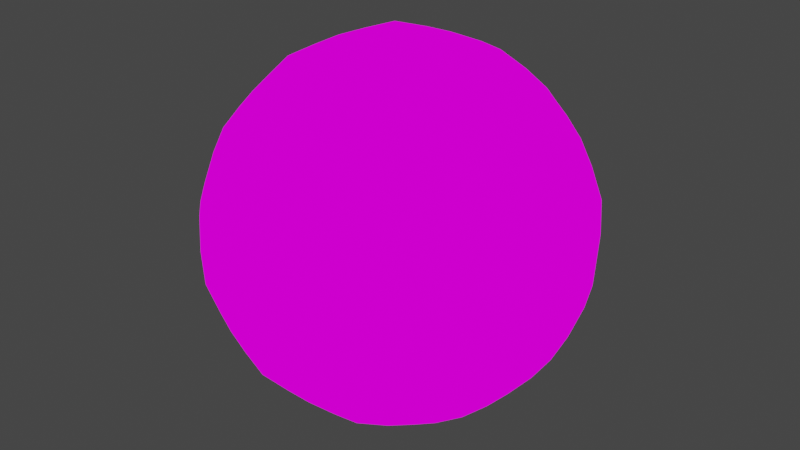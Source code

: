 # Source: Soccer_ball.blend  (saved by Blender 2.90.8; exported with 4.5.12 LTS)
import bpy
from mathutils import Matrix  # noqa: F401  (used for matrix-valued properties, if any)

bpy.ops.wm.read_factory_settings(use_empty=True)
scene = bpy.context.scene
scene.name = 'Scene'

# ---- collections
col_collection = bpy.data.collections.new('Collection'); scene.collection.children.link(col_collection)

# ---- images (referenced by path relative to the original .blend; pixels are not part of the script)
import os
ASSET_DIR = os.environ.get("B2B_ASSET_DIR", "")  # directory of the original .blend (textures are referenced by path, not embedded)
HERE = os.path.dirname(os.path.abspath(__file__))  # packed textures are extracted next to this script under _unpacked/

def load_image(name, relpath, width, height, colorspace="sRGB"):
    """Load a texture the original file referenced (path relative to the .blend, or extracted next to this script)."""
    p = next((c for c in (os.path.join(HERE, relpath), os.path.join(ASSET_DIR, relpath)) if relpath and os.path.exists(c)), "")
    if p:
        img = bpy.data.images.load(p, check_existing=True)
        img.name = name
    else:  # same state as the original file: an image datablock whose file is absent (Cycles renders it pink)
        img = bpy.data.images.new(name, width, height)
        img.source = "FILE"
        img.filepath = "//" + (relpath or name)
    img.colorspace_settings.name = colorspace
    return img
img_soccer_ball = load_image('soccer_ball', 'soccer_ball.png', 1024, 1024, 'sRGB')

# ---- materials (node trees are filled in below, after node groups)
mat_material = bpy.data.materials.new('Material')

# ---- material node trees
mat_material.use_nodes = True; mat_material.node_tree.nodes.clear()
_N = mat_material.node_tree.nodes; _L = mat_material.node_tree.links
n0 = _N.new('ShaderNodeBsdfPrincipled'); n0.name = 'Principled BSDF'; n0.location = (10, 300)
n0.distribution = 'GGX'
n0.subsurface_method = 'BURLEY'
n0.inputs[3].default_value = 1.45
n0.inputs[27].default_value = (0.0, 0.0, 0.0, 1.0)
n0.inputs[28].default_value = 1.0
n1 = _N.new('ShaderNodeOutputMaterial'); n1.name = 'Material Output'; n1.location = (300, 300)
n2 = _N.new('ShaderNodeTexImage'); n2.name = 'Image Texture'; n2.location = (-387, 292)
n2.image = img_soccer_ball
_L.new(n2.outputs[0], n1.inputs[0])
n1.is_active_output = True

# ---- world
world_world = bpy.data.worlds.new('World'); scene.world = world_world
world_world.use_nodes = True; world_world.node_tree.nodes.clear()
_N = world_world.node_tree.nodes; _L = world_world.node_tree.links
n0 = _N.new('ShaderNodeOutputWorld'); n0.name = 'World Output'; n0.location = (300, 300)
n1 = _N.new('ShaderNodeBackground'); n1.name = 'Background'; n1.location = (10, 300)
n1.inputs[0].default_value = (0.05088, 0.05088, 0.05088, 1.0)
_L.new(n1.outputs[0], n0.inputs[0])
n0.is_active_output = True
world_world.color = (0.05088, 0.05088, 0.05088)
world_world.use_sun_shadow = False
world_world.sun_shadow_jitter_overblur = 0.0

# ---- meshes
me_cube_002 = bpy.data.meshes.new('Cube.002')
me_cube_002.from_pydata([(-0.4811, -0.4811, -0.4811), (-0.4811, -0.4811, 0.4811), (-0.4811, 0.4811, -0.4811), (-0.4811, 0.4811, 0.4811), (0.4811, -0.4811, -0.4811), (0.4811, -0.4811, 0.4811), (0.4811, 0.4811, -0.4811), (0.4811, 0.4811, 0.4811), (-0.5539, 0.2868, -0.5539), (-0.59, 9.014e-10, -0.59), (-0.5539, -0.2868, -0.5539), (-0.5539, -0.5539, -0.2868), (-0.59, -0.59, -1.803e-09), (-0.5539, -0.5539, 0.2868), (-0.5539, -0.2868, 0.5539), (-0.59, -6.31e-09, 0.59), (-0.5539, 0.2868, 0.5539), (-0.5539, 0.5539, 0.2868), (-0.59, 0.59, -2.704e-09), (-0.5539, 0.5539, -0.2868), (0.2868, 0.5539, -0.5539), (1.532e-08, 0.59, -0.59), (-0.2868, 0.5539, -0.5539), (-0.2868, 0.5539, 0.5539), (-5.408e-09, 0.59, 0.59), (0.2868, 0.5539, 0.5539), (0.5539, 0.5539, 0.2868), (0.59, 0.59, -2.704e-09), (0.5539, 0.5539, -0.2868), (0.5539, -0.2868, -0.5539), (0.59, -1.623e-08, -0.59), (0.5539, 0.2868, -0.5539), (0.5539, 0.2868, 0.5539), (0.59, -1.803e-09, 0.59), (0.5539, -0.2868, 0.5539), (0.5539, -0.5539, 0.2868), (0.59, -0.59, -2.704e-09), (0.5539, -0.5539, -0.2868), (-0.2868, -0.5539, -0.5539), (-1.172e-08, -0.59, -0.59), (0.2868, -0.5539, -0.5539), (0.2868, -0.5539, 0.5539), (-9.014e-10, -0.59, 0.59), (-0.2868, -0.5539, 0.5539), (-0.7127, -0.3091, -0.3091), (-0.7704, -0.3283, -5.506e-09), (-0.7127, -0.3091, 0.3091), (-0.7704, 1.009e-08, -0.3283), (-0.84, -1.211e-08, 5.591e-09), (-0.7704, -5.506e-09, 0.3283), (-0.7127, 0.3091, -0.3091), (-0.7704, 0.3283, 1.101e-08), (-0.7127, 0.3091, 0.3091), (-0.3091, 0.7127, -0.3091), (-0.3283, 0.7704, -9.177e-09), (-0.3091, 0.7127, 0.3091), (2.478e-08, 0.7704, -0.3283), (9.319e-09, 0.84, 4.659e-09), (-5.506e-09, 0.7704, 0.3283), (0.3091, 0.7127, -0.3091), (0.3283, 0.7704, 7.342e-09), (0.3091, 0.7127, 0.3091), (0.7127, 0.3091, -0.3091), (0.7704, 0.3283, -9.177e-09), (0.7127, 0.3091, 0.3091), (0.7704, -2.845e-08, -0.3283), (0.84, -1.305e-08, 5.591e-09), (0.7704, 5.506e-09, 0.3283), (0.7127, -0.3091, -0.3091), (0.7704, -0.3283, 7.342e-09), (0.7127, -0.3091, 0.3091), (0.3091, -0.7127, -0.3091), (0.3283, -0.7704, -9.177e-09), (0.3091, -0.7127, 0.3091), (-2.478e-08, -0.7704, -0.3283), (-9.319e-09, -0.84, 4.659e-09), (5.506e-09, -0.7704, 0.3283), (-0.3091, -0.7127, -0.3091), (-0.3283, -0.7704, 7.342e-09), (-0.3091, -0.7127, 0.3091), (-0.3091, 0.3091, -0.7127), (-7.342e-09, 0.3283, -0.7704), (0.3091, 0.3091, -0.7127), (-0.3283, -1.377e-08, -0.7704), (0.0, -5.591e-09, -0.84), (0.3283, 1.835e-09, -0.7704), (-0.3091, -0.3091, -0.7127), (1.193e-08, -0.3283, -0.7704), (0.3091, -0.3091, -0.7127), (0.3091, 0.3091, 0.7127), (1.101e-08, 0.3283, 0.7704), (-0.3091, 0.3091, 0.7127), (0.3283, -2.111e-08, 0.7704), (-9.319e-10, -1.398e-08, 0.84), (-0.3283, 1.835e-09, 0.7704), (0.3091, -0.3091, 0.7127), (-1.652e-08, -0.3283, 0.7704), (-0.3091, -0.3091, 0.7127), (-0.5244, 0.3892, -0.5244), (-0.5854, 0.1468, -0.5854), (-0.5854, -0.1468, -0.5854), (-0.5244, -0.3892, -0.5244), (-0.5244, -0.5244, -0.3892), (-0.5854, -0.5854, -0.1468), (-0.5854, -0.5854, 0.1468), (-0.5244, -0.5244, 0.3892), (-0.5244, -0.3892, 0.5244), (-0.5854, -0.1468, 0.5854), (-0.5854, 0.1468, 0.5854), (-0.5244, 0.3892, 0.5244), (-0.5244, 0.5244, 0.3892), (-0.5854, 0.5854, 0.1468), (-0.5854, 0.5854, -0.1468), (-0.5244, 0.5244, -0.3892), (0.3892, 0.5244, -0.5244), (0.1468, 0.5854, -0.5854), (-0.1468, 0.5854, -0.5854), (-0.3892, 0.5244, -0.5244), (-0.3892, 0.5244, 0.5244), (-0.1468, 0.5854, 0.5854), (0.1468, 0.5854, 0.5854), (0.3892, 0.5244, 0.5244), (0.5244, 0.5244, 0.3892), (0.5854, 0.5854, 0.1468), (0.5854, 0.5854, -0.1468), (0.5244, 0.5244, -0.3892), (0.5244, -0.3892, -0.5244), (0.5854, -0.1468, -0.5854), (0.5854, 0.1468, -0.5854), (0.5244, 0.3892, -0.5244), (0.5244, 0.3892, 0.5244), (0.5854, 0.1468, 0.5854), (0.5854, -0.1468, 0.5854), (0.5244, -0.3892, 0.5244), (0.5244, -0.5244, 0.3892), (0.5854, -0.5854, 0.1468), (0.5854, -0.5854, -0.1468), (0.5244, -0.5244, -0.3892), (-0.3892, -0.5244, -0.5244), (-0.1468, -0.5854, -0.5854), (0.1468, -0.5854, -0.5854), (0.3892, -0.5244, -0.5244), (0.3892, -0.5244, 0.5244), (0.1468, -0.5854, 0.5854), (-0.1468, -0.5854, 0.5854), (-0.3892, -0.5244, 0.5244), (-0.7619, -0.3274, -0.1592), (-0.7619, -0.3274, 0.1592), (-0.7619, -0.1592, -0.3274), (-0.8301, -0.17, 1.763e-11), (-0.7619, -0.1592, 0.3274), (-0.8301, -9.888e-10, -0.17), (-0.8301, -9.069e-09, 0.17), (-0.7619, 0.1592, -0.3274), (-0.8301, 0.17, 8.573e-09), (-0.7619, 0.1592, 0.3274), (-0.7619, 0.3274, -0.1592), (-0.7619, 0.3274, 0.1592), (-0.6481, -0.4422, -0.305), (-0.6988, -0.4728, -3.747e-09), (-0.6481, -0.4422, 0.305), (-0.6481, -0.305, 0.4422), (-0.6988, -6.076e-09, 0.4728), (-0.6481, 0.305, 0.4422), (-0.6481, 0.4422, 0.305), (-0.6988, 0.4728, 4.233e-09), (-0.6481, 0.4422, -0.305), (-0.6481, 0.305, -0.4422), (-0.6988, 5.627e-09, -0.4728), (-0.6481, -0.305, -0.4422), (-0.3274, 0.7619, -0.1592), (-0.3274, 0.7619, 0.1592), (-0.1592, 0.7619, -0.3274), (-0.17, 0.8301, -2.362e-09), (-0.1592, 0.7619, 0.3274), (1.762e-08, 0.8301, -0.17), (1.931e-09, 0.8301, 0.17), (0.1592, 0.7619, -0.3274), (0.17, 0.8301, 6.193e-09), (0.1592, 0.7619, 0.3274), (0.3274, 0.7619, -0.1592), (0.3274, 0.7619, 0.1592), (-0.4422, 0.6481, -0.305), (-0.4728, 0.6988, -6.09e-09), (-0.4422, 0.6481, 0.305), (-0.305, 0.6481, 0.4422), (-5.61e-09, 0.6988, 0.4728), (0.305, 0.6481, 0.4422), (0.4422, 0.6481, 0.305), (0.4728, 0.6988, 2.356e-09), (0.4422, 0.6481, -0.305), (0.305, 0.6481, -0.4422), (2.059e-08, 0.6988, -0.4728), (-0.305, 0.6481, -0.4422), (0.7619, 0.3274, -0.1592), (0.7619, 0.3274, 0.1592), (0.7619, 0.1592, -0.3274), (0.8301, 0.17, -1.884e-09), (0.7619, 0.1592, 0.3274), (0.8301, -2.143e-08, -0.17), (0.8301, -3.843e-09, 0.17), (0.7619, -0.1592, -0.3274), (0.8301, -0.17, 6.672e-09), (0.7619, -0.1592, 0.3274), (0.7619, -0.3274, -0.1592), (0.7619, -0.3274, 0.1592), (0.6481, 0.4422, -0.305), (0.6988, 0.4728, -6.09e-09), (0.6481, 0.4422, 0.305), (0.6481, 0.305, 0.4422), (0.6988, 1.883e-09, 0.4728), (0.6481, -0.305, 0.4422), (0.6481, -0.4422, 0.305), (0.6988, -0.4728, 2.356e-09), (0.6481, -0.4422, -0.305), (0.6481, -0.305, -0.4422), (0.6988, -2.293e-08, -0.4728), (0.6481, 0.305, -0.4422), (0.3274, -0.7619, -0.1592), (0.3274, -0.7619, 0.1592), (0.1592, -0.7619, -0.3274), (0.17, -0.8301, -2.362e-09), (0.1592, -0.7619, 0.3274), (-1.762e-08, -0.8301, -0.17), (-1.931e-09, -0.8301, 0.17), (-0.1592, -0.7619, -0.3274), (-0.17, -0.8301, 6.193e-09), (-0.1592, -0.7619, 0.3274), (-0.3274, -0.7619, -0.1592), (-0.3274, -0.7619, 0.1592), (0.4422, -0.6481, -0.305), (0.4728, -0.6988, -6.09e-09), (0.4422, -0.6481, 0.305), (0.305, -0.6481, 0.4422), (2.349e-09, -0.6988, 0.4728), (-0.305, -0.6481, 0.4422), (-0.4422, -0.6481, 0.305), (-0.4728, -0.6988, 2.822e-09), (-0.4422, -0.6481, -0.305), (-0.305, -0.6481, -0.4422), (-1.872e-08, -0.6988, -0.4728), (0.305, -0.6481, -0.4422), (-0.1592, 0.3274, -0.7619), (0.1592, 0.3274, -0.7619), (-0.3274, 0.1592, -0.7619), (-3.802e-09, 0.17, -0.8301), (0.3274, 0.1592, -0.7619), (-0.17, -9.999e-09, -0.8301), (0.17, -1.919e-09, -0.8301), (-0.3274, -0.1592, -0.7619), (6.179e-09, -0.17, -0.8301), (0.3274, -0.1592, -0.7619), (-0.1592, -0.3274, -0.7619), (0.1592, -0.3274, -0.7619), (-0.305, 0.4422, -0.6481), (4.166e-09, 0.4728, -0.6988), (0.305, 0.4422, -0.6481), (0.4422, 0.305, -0.6481), (0.4728, -7.447e-09, -0.6988), (0.4422, -0.305, -0.6481), (0.305, -0.4422, -0.6481), (4.338e-11, -0.4728, -0.6988), (-0.305, -0.4422, -0.6481), (-0.4422, -0.305, -0.6481), (-0.4728, -6.572e-09, -0.6988), (-0.4422, 0.305, -0.6481), (0.1592, 0.3274, 0.7619), (-0.1592, 0.3274, 0.7619), (0.3274, 0.1592, 0.7619), (5.225e-09, 0.17, 0.8301), (-0.3274, 0.1592, 0.7619), (0.17, -1.811e-08, 0.8301), (-0.17, -6.223e-09, 0.8301), (0.3274, -0.1592, 0.7619), (-9.033e-09, -0.17, 0.8301), (-0.3274, -0.1592, 0.7619), (0.1592, -0.3274, 0.7619), (-0.1592, -0.3274, 0.7619), (0.305, 0.4422, 0.6481), (2.835e-09, 0.4728, 0.6988), (-0.305, 0.4422, 0.6481), (-0.4422, 0.305, 0.6481), (-0.4728, -2.323e-09, 0.6988), (-0.4422, -0.305, 0.6481), (-0.305, -0.4422, 0.6481), (-8.912e-09, -0.4728, 0.6988), (0.305, -0.4422, 0.6481), (0.4422, -0.305, 0.6481), (0.4728, -1.172e-08, 0.6988), (0.4422, 0.305, 0.6481), (0.4694, 0.157, 0.691), (0.4694, -0.157, 0.691), (0.423, -0.423, 0.5963), (0.157, -0.4694, 0.691), (-0.157, -0.4694, 0.691), (-0.423, -0.423, 0.5963), (-0.4694, -0.157, 0.691), (-0.4694, 0.157, 0.691), (-0.423, 0.423, 0.5963), (-0.157, 0.4694, 0.691), (0.157, 0.4694, 0.691), (0.423, 0.423, 0.5963), (-0.1695, -0.1695, 0.8198), (0.1695, -0.1695, 0.8198), (-0.1695, 0.1695, 0.8198), (0.1695, 0.1695, 0.8198), (-0.4694, 0.157, -0.691), (-0.4694, -0.157, -0.691), (-0.423, -0.423, -0.5963), (-0.157, -0.4694, -0.691), (0.157, -0.4694, -0.691), (0.423, -0.423, -0.5963), (0.4694, -0.157, -0.691), (0.4694, 0.157, -0.691), (0.423, 0.423, -0.5963), (0.157, 0.4694, -0.691), (-0.157, 0.4694, -0.691), (-0.423, 0.423, -0.5963), (0.1695, -0.1695, -0.8198), (-0.1695, -0.1695, -0.8198), (0.1695, 0.1695, -0.8198), (-0.1695, 0.1695, -0.8198), (0.157, -0.691, -0.4694), (-0.157, -0.691, -0.4694), (-0.423, -0.5963, -0.423), (-0.4694, -0.691, -0.157), (-0.4694, -0.691, 0.157), (-0.423, -0.5963, 0.423), (-0.157, -0.691, 0.4694), (0.157, -0.691, 0.4694), (0.423, -0.5963, 0.423), (0.4694, -0.691, 0.157), (0.4694, -0.691, -0.157), (0.423, -0.5963, -0.423), (-0.1695, -0.8198, 0.1695), (-0.1695, -0.8198, -0.1695), (0.1695, -0.8198, 0.1695), (0.1695, -0.8198, -0.1695), (0.691, 0.157, -0.4694), (0.691, -0.157, -0.4694), (0.5963, -0.423, -0.423), (0.691, -0.4694, -0.157), (0.691, -0.4694, 0.157), (0.5963, -0.423, 0.423), (0.691, -0.157, 0.4694), (0.691, 0.157, 0.4694), (0.5963, 0.423, 0.423), (0.691, 0.4694, 0.157), (0.691, 0.4694, -0.157), (0.5963, 0.423, -0.423), (0.8198, -0.1695, 0.1695), (0.8198, -0.1695, -0.1695), (0.8198, 0.1695, 0.1695), (0.8198, 0.1695, -0.1695), (-0.157, 0.691, -0.4694), (0.157, 0.691, -0.4694), (0.423, 0.5963, -0.423), (0.4694, 0.691, -0.157), (0.4694, 0.691, 0.157), (0.423, 0.5963, 0.423), (0.157, 0.691, 0.4694), (-0.157, 0.691, 0.4694), (-0.423, 0.5963, 0.423), (-0.4694, 0.691, 0.157), (-0.4694, 0.691, -0.157), (-0.423, 0.5963, -0.423), (0.1695, 0.8198, 0.1695), (0.1695, 0.8198, -0.1695), (-0.1695, 0.8198, 0.1695), (-0.1695, 0.8198, -0.1695), (-0.691, -0.157, -0.4694), (-0.691, 0.157, -0.4694), (-0.5963, 0.423, -0.423), (-0.691, 0.4694, -0.157), (-0.691, 0.4694, 0.157), (-0.5963, 0.423, 0.423), (-0.691, 0.157, 0.4694), (-0.691, -0.157, 0.4694), (-0.5963, -0.423, 0.423), (-0.691, -0.4694, 0.157), (-0.691, -0.4694, -0.157), (-0.5963, -0.423, -0.423), (-0.8198, 0.1695, 0.1695), (-0.8198, 0.1695, -0.1695), (-0.8198, -0.1695, 0.1695), (-0.8198, -0.1695, -0.1695)], [], [(385, 149, 48, 151), (384, 150, 49, 152), (383, 154, 51, 156), (382, 155, 52, 157), (381, 158, 44, 169), (380, 159, 45, 146), (379, 160, 46, 147), (378, 106, 14, 161), (377, 107, 15, 162), (376, 108, 16, 163), (375, 109, 3, 110), (374, 164, 17, 111), (373, 165, 18, 112), (372, 166, 19, 113), (371, 153, 50, 167), (370, 148, 47, 168), (369, 173, 57, 175), (368, 174, 58, 176), (367, 178, 60, 180), (366, 179, 61, 181), (365, 182, 53, 193), (364, 183, 54, 170), (363, 184, 55, 171), (362, 118, 23, 185), (361, 119, 24, 186), (360, 120, 25, 187), (359, 121, 7, 122), (358, 188, 26, 123), (357, 189, 27, 124), (356, 190, 28, 125), (355, 177, 59, 191), (354, 172, 56, 192), (353, 197, 66, 199), (352, 198, 67, 200), (351, 202, 69, 204), (350, 203, 70, 205), (349, 206, 62, 217), (348, 207, 63, 194), (347, 208, 64, 195), (346, 130, 32, 209), (345, 131, 33, 210), (344, 132, 34, 211), (343, 133, 5, 134), (342, 212, 35, 135), (341, 213, 36, 136), (340, 214, 37, 137), (339, 201, 68, 215), (338, 196, 65, 216), (337, 221, 75, 223), (336, 222, 76, 224), (335, 226, 78, 228), (334, 227, 79, 229), (333, 230, 71, 241), (332, 231, 72, 218), (331, 232, 73, 219), (330, 142, 41, 233), (329, 143, 42, 234), (328, 144, 43, 235), (327, 145, 1, 105), (326, 236, 13, 104), (325, 237, 12, 103), (324, 238, 11, 102), (323, 225, 77, 239), (322, 220, 74, 240), (321, 245, 84, 247), (320, 246, 85, 248), (319, 250, 87, 252), (318, 251, 88, 253), (317, 254, 80, 265), (316, 255, 81, 242), (315, 256, 82, 243), (314, 129, 31, 257), (313, 128, 30, 258), (312, 127, 29, 259), (311, 126, 4, 141), (310, 260, 40, 140), (309, 261, 39, 139), (308, 262, 38, 138), (307, 249, 86, 263), (306, 244, 83, 264), (305, 269, 93, 271), (304, 270, 94, 272), (303, 274, 96, 276), (302, 275, 97, 277), (301, 278, 89, 289), (300, 279, 90, 266), (299, 280, 91, 267), (298, 109, 16, 281), (297, 108, 15, 282), (296, 107, 14, 283), (295, 106, 1, 145), (294, 284, 43, 144), (293, 285, 42, 143), (292, 286, 41, 142), (291, 273, 95, 287), (290, 268, 92, 288), (131, 290, 288, 33), (32, 289, 290, 131), (289, 89, 268, 290), (132, 291, 287, 34), (33, 288, 291, 132), (288, 92, 273, 291), (133, 292, 142, 5), (34, 287, 292, 133), (287, 95, 286, 292), (286, 293, 143, 41), (95, 276, 293, 286), (276, 96, 285, 293), (285, 294, 144, 42), (96, 277, 294, 285), (277, 97, 284, 294), (284, 295, 145, 43), (97, 283, 295, 284), (283, 14, 106, 295), (275, 296, 283, 97), (94, 282, 296, 275), (282, 15, 107, 296), (270, 297, 282, 94), (91, 281, 297, 270), (281, 16, 108, 297), (280, 298, 281, 91), (23, 118, 298, 280), (118, 3, 109, 298), (279, 299, 267, 90), (24, 119, 299, 279), (119, 23, 280, 299), (278, 300, 266, 89), (25, 120, 300, 278), (120, 24, 279, 300), (130, 301, 289, 32), (7, 121, 301, 130), (121, 25, 278, 301), (274, 302, 277, 96), (93, 272, 302, 274), (272, 94, 275, 302), (273, 303, 276, 95), (92, 271, 303, 273), (271, 93, 274, 303), (269, 304, 272, 93), (90, 267, 304, 269), (267, 91, 270, 304), (268, 305, 271, 92), (89, 266, 305, 268), (266, 90, 269, 305), (99, 306, 264, 9), (8, 265, 306, 99), (265, 80, 244, 306), (100, 307, 263, 10), (9, 264, 307, 100), (264, 83, 249, 307), (101, 308, 138, 0), (10, 263, 308, 101), (263, 86, 262, 308), (262, 309, 139, 38), (86, 252, 309, 262), (252, 87, 261, 309), (261, 310, 140, 39), (87, 253, 310, 261), (253, 88, 260, 310), (260, 311, 141, 40), (88, 259, 311, 260), (259, 29, 126, 311), (251, 312, 259, 88), (85, 258, 312, 251), (258, 30, 127, 312), (246, 313, 258, 85), (82, 257, 313, 246), (257, 31, 128, 313), (256, 314, 257, 82), (20, 114, 314, 256), (114, 6, 129, 314), (255, 315, 243, 81), (21, 115, 315, 255), (115, 20, 256, 315), (254, 316, 242, 80), (22, 116, 316, 254), (116, 21, 255, 316), (98, 317, 265, 8), (2, 117, 317, 98), (117, 22, 254, 317), (250, 318, 253, 87), (84, 248, 318, 250), (248, 85, 251, 318), (249, 319, 252, 86), (83, 247, 319, 249), (247, 84, 250, 319), (245, 320, 248, 84), (81, 243, 320, 245), (243, 82, 246, 320), (244, 321, 247, 83), (80, 242, 321, 244), (242, 81, 245, 321), (140, 322, 240, 39), (40, 241, 322, 140), (241, 71, 220, 322), (139, 323, 239, 38), (39, 240, 323, 139), (240, 74, 225, 323), (138, 324, 102, 0), (38, 239, 324, 138), (239, 77, 238, 324), (238, 325, 103, 11), (77, 228, 325, 238), (228, 78, 237, 325), (237, 326, 104, 12), (78, 229, 326, 237), (229, 79, 236, 326), (236, 327, 105, 13), (79, 235, 327, 236), (235, 43, 145, 327), (227, 328, 235, 79), (76, 234, 328, 227), (234, 42, 144, 328), (222, 329, 234, 76), (73, 233, 329, 222), (233, 41, 143, 329), (232, 330, 233, 73), (35, 134, 330, 232), (134, 5, 142, 330), (231, 331, 219, 72), (36, 135, 331, 231), (135, 35, 232, 331), (230, 332, 218, 71), (37, 136, 332, 230), (136, 36, 231, 332), (141, 333, 241, 40), (4, 137, 333, 141), (137, 37, 230, 333), (226, 334, 229, 78), (75, 224, 334, 226), (224, 76, 227, 334), (225, 335, 228, 77), (74, 223, 335, 225), (223, 75, 226, 335), (221, 336, 224, 75), (72, 219, 336, 221), (219, 73, 222, 336), (220, 337, 223, 74), (71, 218, 337, 220), (218, 72, 221, 337), (128, 338, 216, 30), (31, 217, 338, 128), (217, 62, 196, 338), (127, 339, 215, 29), (30, 216, 339, 127), (216, 65, 201, 339), (126, 340, 137, 4), (29, 215, 340, 126), (215, 68, 214, 340), (214, 341, 136, 37), (68, 204, 341, 214), (204, 69, 213, 341), (213, 342, 135, 36), (69, 205, 342, 213), (205, 70, 212, 342), (212, 343, 134, 35), (70, 211, 343, 212), (211, 34, 133, 343), (203, 344, 211, 70), (67, 210, 344, 203), (210, 33, 132, 344), (198, 345, 210, 67), (64, 209, 345, 198), (209, 32, 131, 345), (208, 346, 209, 64), (26, 122, 346, 208), (122, 7, 130, 346), (207, 347, 195, 63), (27, 123, 347, 207), (123, 26, 208, 347), (206, 348, 194, 62), (28, 124, 348, 206), (124, 27, 207, 348), (129, 349, 217, 31), (6, 125, 349, 129), (125, 28, 206, 349), (202, 350, 205, 69), (66, 200, 350, 202), (200, 67, 203, 350), (201, 351, 204, 68), (65, 199, 351, 201), (199, 66, 202, 351), (197, 352, 200, 66), (63, 195, 352, 197), (195, 64, 198, 352), (196, 353, 199, 65), (62, 194, 353, 196), (194, 63, 197, 353), (116, 354, 192, 21), (22, 193, 354, 116), (193, 53, 172, 354), (115, 355, 191, 20), (21, 192, 355, 115), (192, 56, 177, 355), (114, 356, 125, 6), (20, 191, 356, 114), (191, 59, 190, 356), (190, 357, 124, 28), (59, 180, 357, 190), (180, 60, 189, 357), (189, 358, 123, 27), (60, 181, 358, 189), (181, 61, 188, 358), (188, 359, 122, 26), (61, 187, 359, 188), (187, 25, 121, 359), (179, 360, 187, 61), (58, 186, 360, 179), (186, 24, 120, 360), (174, 361, 186, 58), (55, 185, 361, 174), (185, 23, 119, 361), (184, 362, 185, 55), (17, 110, 362, 184), (110, 3, 118, 362), (183, 363, 171, 54), (18, 111, 363, 183), (111, 17, 184, 363), (182, 364, 170, 53), (19, 112, 364, 182), (112, 18, 183, 364), (117, 365, 193, 22), (2, 113, 365, 117), (113, 19, 182, 365), (178, 366, 181, 60), (57, 176, 366, 178), (176, 58, 179, 366), (177, 367, 180, 59), (56, 175, 367, 177), (175, 57, 178, 367), (173, 368, 176, 57), (54, 171, 368, 173), (171, 55, 174, 368), (172, 369, 175, 56), (53, 170, 369, 172), (170, 54, 173, 369), (100, 370, 168, 9), (10, 169, 370, 100), (169, 44, 148, 370), (99, 371, 167, 8), (9, 168, 371, 99), (168, 47, 153, 371), (98, 372, 113, 2), (8, 167, 372, 98), (167, 50, 166, 372), (166, 373, 112, 19), (50, 156, 373, 166), (156, 51, 165, 373), (165, 374, 111, 18), (51, 157, 374, 165), (157, 52, 164, 374), (164, 375, 110, 17), (52, 163, 375, 164), (163, 16, 109, 375), (155, 376, 163, 52), (49, 162, 376, 155), (162, 15, 108, 376), (150, 377, 162, 49), (46, 161, 377, 150), (161, 14, 107, 377), (160, 378, 161, 46), (13, 105, 378, 160), (105, 1, 106, 378), (159, 379, 147, 45), (12, 104, 379, 159), (104, 13, 160, 379), (158, 380, 146, 44), (11, 103, 380, 158), (103, 12, 159, 380), (101, 381, 169, 10), (0, 102, 381, 101), (102, 11, 158, 381), (154, 382, 157, 51), (48, 152, 382, 154), (152, 49, 155, 382), (153, 383, 156, 50), (47, 151, 383, 153), (151, 48, 154, 383), (149, 384, 152, 48), (45, 147, 384, 149), (147, 46, 150, 384), (148, 385, 151, 47), (44, 146, 385, 148), (146, 45, 149, 385)])
me_cube_002.polygons.foreach_set('use_smooth', [True] * 384)
_uv = me_cube_002.uv_layers.new(name='UVMap')
_uv.uv.foreach_set('vector', [0.4688, 0.09375, 0.5, 0.09375, 0.5, 0.125, 0.4688, 0.125, 0.5313, 0.09375, 0.5625, 0.09375, 0.5625, 0.125, 0.5313, 0.125, 0.4688, 0.1563, 0.5, 0.1563, 0.5, 0.1875, 0.4688, 0.1875, 0.5313, 0.1563, 0.5625, 0.1563, 0.5625, 0.1875, 0.5313, 0.1875, 0.4063, 0.03125, 0.4375, 0.03125, 0.4375, 0.0625, 0.4062, 0.0625, 0.4688, 0.03125, 0.5, 0.03125, 0.5, 0.0625, 0.4688, 0.0625, 0.5313, 0.03125, 0.5625, 0.03125, 0.5625, 0.0625, 0.5313, 0.0625, 0.5938, 0.03125, 0.625, 0.03125, 0.625, 0.0625, 0.5938, 0.0625, 0.5938, 0.09375, 0.625, 0.09375, 0.625, 0.125, 0.5938, 0.125, 0.5938, 0.1563, 0.625, 0.1563, 0.625, 0.1875, 0.5938, 0.1875, 0.5938, 0.2188, 0.625, 0.2188, 0.625, 0.25, 0.5938, 0.25, 0.5313, 0.2188, 0.5625, 0.2188, 0.5625, 0.25, 0.5313, 0.25, 0.4688, 0.2188, 0.5, 0.2188, 0.5, 0.25, 0.4688, 0.25, 0.4062, 0.2188, 0.4375, 0.2188, 0.4375, 0.25, 0.4062, 0.25, 0.4062, 0.1563, 0.4375, 0.1563, 0.4375, 0.1875, 0.4062, 0.1875, 0.4062, 0.09375, 0.4375, 0.09375, 0.4375, 0.125, 0.4062, 0.125, 0.468, 0.3425, 0.5, 0.3428, 0.5, 0.3733, 0.4674, 0.3727, 0.532, 0.3425, 0.564, 0.3422, 0.5651, 0.3722, 0.5326, 0.3727, 0.4661, 0.4017, 0.5, 0.4029, 0.5, 0.4325, 0.4648, 0.4307, 0.5339, 0.4017, 0.5678, 0.4006, 0.5704, 0.429, 0.5352, 0.4307, 0.406, 0.281, 0.4373, 0.2811, 0.4372, 0.3121, 0.4058, 0.312, 0.4687, 0.2811, 0.5, 0.2811, 0.5, 0.3123, 0.4686, 0.3122, 0.5313, 0.2811, 0.5627, 0.2811, 0.5628, 0.3121, 0.5314, 0.3122, 0.594, 0.281, 0.6253, 0.2809, 0.6257, 0.3118, 0.5942, 0.312, 0.5959, 0.3415, 0.6279, 0.3408, 0.6302, 0.3698, 0.5977, 0.371, 0.6021, 0.3977, 0.6364, 0.3949, 0.6426, 0.4199, 0.6065, 0.4244, 0.6136, 0.4486, 0.6546, 0.4391, 0.6667, 0.4583, 0.6206, 0.4727, 0.5362, 0.4604, 0.5725, 0.458, 0.5745, 0.4871, 0.5373, 0.4901, 0.4638, 0.4604, 0.5, 0.4628, 0.5, 0.4931, 0.4627, 0.4901, 0.3864, 0.4486, 0.4275, 0.458, 0.4255, 0.4871, 0.3794, 0.4727, 0.3979, 0.3977, 0.4322, 0.4006, 0.4296, 0.429, 0.3935, 0.4244, 0.4041, 0.3415, 0.436, 0.3422, 0.4349, 0.3722, 0.4023, 0.371, 0.4656, 0.5906, 0.5, 0.5914, 0.5, 0.625, 0.4664, 0.625, 0.5344, 0.5906, 0.5688, 0.5899, 0.5673, 0.625, 0.5336, 0.625, 0.4656, 0.6594, 0.5, 0.6586, 0.5, 0.6923, 0.4649, 0.6938, 0.5344, 0.6594, 0.5688, 0.6601, 0.5703, 0.6953, 0.5351, 0.6938, 0.3877, 0.5127, 0.4276, 0.5209, 0.4297, 0.5547, 0.3959, 0.5526, 0.4638, 0.5232, 0.5, 0.5254, 0.5, 0.5577, 0.4649, 0.5562, 0.5362, 0.5232, 0.5724, 0.5209, 0.5703, 0.5547, 0.5351, 0.5562, 0.6123, 0.5127, 0.6523, 0.5044, 0.6379, 0.5505, 0.6041, 0.5526, 0.6018, 0.5888, 0.6349, 0.5877, 0.6319, 0.625, 0.5996, 0.625, 0.6018, 0.6612, 0.6349, 0.6623, 0.6379, 0.6995, 0.6041, 0.6974, 0.6123, 0.7373, 0.6523, 0.7456, 0.6667, 0.7917, 0.6206, 0.7773, 0.5362, 0.7268, 0.5724, 0.7291, 0.5745, 0.7629, 0.5373, 0.7599, 0.4638, 0.7268, 0.5, 0.7246, 0.5, 0.7569, 0.4627, 0.7599, 0.3877, 0.7373, 0.4276, 0.7291, 0.4255, 0.7629, 0.3794, 0.7773, 0.3982, 0.6612, 0.4312, 0.6601, 0.4297, 0.6953, 0.3959, 0.6974, 0.3982, 0.5888, 0.4312, 0.5899, 0.4327, 0.625, 0.4004, 0.625, 0.4661, 0.8483, 0.5, 0.8471, 0.5, 0.8767, 0.4674, 0.8773, 0.5339, 0.8483, 0.5678, 0.8494, 0.5651, 0.8778, 0.5326, 0.8773, 0.468, 0.9075, 0.5, 0.9072, 0.5, 0.9377, 0.4686, 0.9378, 0.532, 0.9075, 0.564, 0.9078, 0.5628, 0.9379, 0.5314, 0.9378, 0.3864, 0.8014, 0.4275, 0.792, 0.4296, 0.821, 0.3935, 0.8256, 0.4638, 0.7896, 0.5, 0.7872, 0.5, 0.8175, 0.4648, 0.8193, 0.5362, 0.7896, 0.5725, 0.792, 0.5704, 0.821, 0.5352, 0.8193, 0.6136, 0.8014, 0.6546, 0.8109, 0.6426, 0.8301, 0.6065, 0.8256, 0.6021, 0.8523, 0.6364, 0.8551, 0.6302, 0.8802, 0.5977, 0.879, 0.5959, 0.9085, 0.6279, 0.9092, 0.6257, 0.9382, 0.5942, 0.938, 0.594, 0.969, 0.6253, 0.9691, 0.625, 1.0, 0.5938, 1.0, 0.5313, 0.9689, 0.5627, 0.9689, 0.5625, 1.0, 0.5313, 1.0, 0.4687, 0.9689, 0.5, 0.9689, 0.5, 1.0, 0.4688, 1.0, 0.406, 0.969, 0.4373, 0.9689, 0.4375, 1.0, 0.4063, 1.0, 0.4041, 0.9085, 0.436, 0.9078, 0.4372, 0.9379, 0.4058, 0.938, 0.3979, 0.8523, 0.4322, 0.8494, 0.4349, 0.8778, 0.4023, 0.879, 0.2175, 0.593, 0.2477, 0.5924, 0.2483, 0.625, 0.2178, 0.625, 0.2767, 0.5911, 0.3057, 0.5898, 0.3075, 0.625, 0.2779, 0.625, 0.2175, 0.657, 0.2477, 0.6576, 0.2472, 0.6901, 0.2172, 0.689, 0.2767, 0.6589, 0.3057, 0.6602, 0.304, 0.6954, 0.2756, 0.6928, 0.156, 0.531, 0.187, 0.5308, 0.1871, 0.5622, 0.1561, 0.5623, 0.2165, 0.5291, 0.246, 0.5273, 0.2472, 0.5599, 0.2172, 0.561, 0.2727, 0.5229, 0.2994, 0.5185, 0.304, 0.5546, 0.2756, 0.5572, 0.3236, 0.5114, 0.3477, 0.5044, 0.3621, 0.5505, 0.333, 0.5525, 0.3354, 0.5888, 0.3651, 0.5877, 0.3681, 0.625, 0.3378, 0.625, 0.3354, 0.6612, 0.3651, 0.6623, 0.3621, 0.6995, 0.333, 0.6975, 0.3236, 0.7386, 0.3477, 0.7456, 0.3333, 0.7917, 0.3141, 0.7796, 0.2727, 0.7271, 0.2994, 0.7315, 0.2949, 0.7676, 0.2699, 0.7614, 0.2165, 0.7209, 0.246, 0.7227, 0.2448, 0.7552, 0.2158, 0.7529, 0.156, 0.719, 0.187, 0.7192, 0.1868, 0.7507, 0.1559, 0.7503, 0.1561, 0.6563, 0.1872, 0.6564, 0.1871, 0.6878, 0.1561, 0.6877, 0.1561, 0.5937, 0.1872, 0.5936, 0.1873, 0.625, 0.1561, 0.625, 0.7233, 0.5911, 0.7523, 0.5924, 0.7517, 0.625, 0.7221, 0.625, 0.7825, 0.593, 0.8128, 0.5936, 0.8127, 0.625, 0.7822, 0.625, 0.7233, 0.6589, 0.7523, 0.6576, 0.7528, 0.6901, 0.7244, 0.6928, 0.7825, 0.657, 0.8128, 0.6564, 0.8129, 0.6878, 0.7828, 0.689, 0.6764, 0.5114, 0.7006, 0.5185, 0.696, 0.5546, 0.667, 0.5525, 0.7273, 0.5229, 0.754, 0.5273, 0.7528, 0.5599, 0.7244, 0.5572, 0.7835, 0.5291, 0.813, 0.5308, 0.8129, 0.5622, 0.7828, 0.561, 0.844, 0.531, 0.875, 0.5313, 0.875, 0.5625, 0.8439, 0.5623, 0.8439, 0.5937, 0.875, 0.5938, 0.875, 0.625, 0.8439, 0.625, 0.8439, 0.6563, 0.875, 0.6563, 0.875, 0.6875, 0.8439, 0.6877, 0.844, 0.719, 0.875, 0.7188, 0.875, 0.75, 0.8441, 0.7503, 0.7835, 0.7209, 0.813, 0.7192, 0.8132, 0.7507, 0.7842, 0.7529, 0.7273, 0.7271, 0.754, 0.7227, 0.7552, 0.7552, 0.7301, 0.7614, 0.6764, 0.7386, 0.7006, 0.7315, 0.7051, 0.7676, 0.6859, 0.7796, 0.6646, 0.6612, 0.6943, 0.6602, 0.696, 0.6954, 0.667, 0.6975, 0.6646, 0.5888, 0.6943, 0.5898, 0.6925, 0.625, 0.6622, 0.625, 0.6349, 0.5877, 0.6646, 0.5888, 0.6622, 0.625, 0.6319, 0.625, 0.6379, 0.5505, 0.667, 0.5525, 0.6646, 0.5888, 0.6349, 0.5877, 0.667, 0.5525, 0.696, 0.5546, 0.6943, 0.5898, 0.6646, 0.5888, 0.6349, 0.6623, 0.6646, 0.6612, 0.667, 0.6975, 0.6379, 0.6995, 0.6319, 0.625, 0.6622, 0.625, 0.6646, 0.6612, 0.6349, 0.6623, 0.6622, 0.625, 0.6925, 0.625, 0.6943, 0.6602, 0.6646, 0.6612, 0.6523, 0.7456, 0.6764, 0.7386, 0.6859, 0.7796, 0.6667, 0.7917, 0.6379, 0.6995, 0.667, 0.6975, 0.6764, 0.7386, 0.6523, 0.7456, 0.667, 0.6975, 0.696, 0.6954, 0.7006, 0.7315, 0.6764, 0.7386, 0.7006, 0.7315, 0.7273, 0.7271, 0.7301, 0.7614, 0.7051, 0.7676, 0.696, 0.6954, 0.7244, 0.6928, 0.7273, 0.7271, 0.7006, 0.7315, 0.7244, 0.6928, 0.7528, 0.6901, 0.754, 0.7227, 0.7273, 0.7271, 0.754, 0.7227, 0.7835, 0.7209, 0.7842, 0.7529, 0.7552, 0.7552, 0.7528, 0.6901, 0.7828, 0.689, 0.7835, 0.7209, 0.754, 0.7227, 0.7828, 0.689, 0.8129, 0.6878, 0.813, 0.7192, 0.7835, 0.7209, 0.813, 0.7192, 0.844, 0.719, 0.8441, 0.7503, 0.8132, 0.7507, 0.8129, 0.6878, 0.8439, 0.6877, 0.844, 0.719, 0.813, 0.7192, 0.8439, 0.6877, 0.875, 0.6875, 0.875, 0.7188, 0.844, 0.719, 0.8128, 0.6564, 0.8439, 0.6563, 0.8439, 0.6877, 0.8129, 0.6878, 0.8127, 0.625, 0.8439, 0.625, 0.8439, 0.6563, 0.8128, 0.6564, 0.8439, 0.625, 0.875, 0.625, 0.875, 0.6563, 0.8439, 0.6563, 0.8128, 0.5936, 0.8439, 0.5937, 0.8439, 0.625, 0.8127, 0.625, 0.8129, 0.5622, 0.8439, 0.5623, 0.8439, 0.5937, 0.8128, 0.5936, 0.8439, 0.5623, 0.875, 0.5625, 0.875, 0.5938, 0.8439, 0.5937, 0.813, 0.5308, 0.844, 0.531, 0.8439, 0.5623, 0.8129, 0.5622, 0.8132, 0.4993, 0.8441, 0.4997, 0.844, 0.531, 0.813, 0.5308, 0.8441, 0.4997, 0.875, 0.5, 0.875, 0.5313, 0.844, 0.531, 0.754, 0.5273, 0.7835, 0.5291, 0.7828, 0.561, 0.7528, 0.5599, 0.7552, 0.4948, 0.7842, 0.4971, 0.7835, 0.5291, 0.754, 0.5273, 0.7842, 0.4971, 0.8132, 0.4993, 0.813, 0.5308, 0.7835, 0.5291, 0.7006, 0.5185, 0.7273, 0.5229, 0.7244, 0.5572, 0.696, 0.5546, 0.7051, 0.4824, 0.7301, 0.4886, 0.7273, 0.5229, 0.7006, 0.5185, 0.7301, 0.4886, 0.7552, 0.4948, 0.754, 0.5273, 0.7273, 0.5229, 0.6523, 0.5044, 0.6764, 0.5114, 0.667, 0.5525, 0.6379, 0.5505, 0.6667, 0.4583, 0.6859, 0.4704, 0.6764, 0.5114, 0.6523, 0.5044, 0.6859, 0.4704, 0.7051, 0.4824, 0.7006, 0.5185, 0.6764, 0.5114, 0.7523, 0.6576, 0.7825, 0.657, 0.7828, 0.689, 0.7528, 0.6901, 0.7517, 0.625, 0.7822, 0.625, 0.7825, 0.657, 0.7523, 0.6576, 0.7822, 0.625, 0.8127, 0.625, 0.8128, 0.6564, 0.7825, 0.657, 0.6943, 0.6602, 0.7233, 0.6589, 0.7244, 0.6928, 0.696, 0.6954, 0.6925, 0.625, 0.7221, 0.625, 0.7233, 0.6589, 0.6943, 0.6602, 0.7221, 0.625, 0.7517, 0.625, 0.7523, 0.6576, 0.7233, 0.6589, 0.7523, 0.5924, 0.7825, 0.593, 0.7822, 0.625, 0.7517, 0.625, 0.7528, 0.5599, 0.7828, 0.561, 0.7825, 0.593, 0.7523, 0.5924, 0.7828, 0.561, 0.8129, 0.5622, 0.8128, 0.5936, 0.7825, 0.593, 0.6943, 0.5898, 0.7233, 0.5911, 0.7221, 0.625, 0.6925, 0.625, 0.696, 0.5546, 0.7244, 0.5572, 0.7233, 0.5911, 0.6943, 0.5898, 0.7244, 0.5572, 0.7528, 0.5599, 0.7523, 0.5924, 0.7233, 0.5911, 0.125, 0.5938, 0.1561, 0.5937, 0.1561, 0.625, 0.125, 0.625, 0.125, 0.5625, 0.1561, 0.5623, 0.1561, 0.5937, 0.125, 0.5938, 0.1561, 0.5623, 0.1871, 0.5622, 0.1872, 0.5936, 0.1561, 0.5937, 0.125, 0.6563, 0.1561, 0.6563, 0.1561, 0.6877, 0.125, 0.6875, 0.125, 0.625, 0.1561, 0.625, 0.1561, 0.6563, 0.125, 0.6563, 0.1561, 0.625, 0.1873, 0.625, 0.1872, 0.6564, 0.1561, 0.6563, 0.125, 0.7188, 0.156, 0.719, 0.1559, 0.7503, 0.125, 0.75, 0.125, 0.6875, 0.1561, 0.6877, 0.156, 0.719, 0.125, 0.7188, 0.1561, 0.6877, 0.1871, 0.6878, 0.187, 0.7192, 0.156, 0.719, 0.187, 0.7192, 0.2165, 0.7209, 0.2158, 0.7529, 0.1868, 0.7507, 0.1871, 0.6878, 0.2172, 0.689, 0.2165, 0.7209, 0.187, 0.7192, 0.2172, 0.689, 0.2472, 0.6901, 0.246, 0.7227, 0.2165, 0.7209, 0.246, 0.7227, 0.2727, 0.7271, 0.2699, 0.7614, 0.2448, 0.7552, 0.2472, 0.6901, 0.2756, 0.6928, 0.2727, 0.7271, 0.246, 0.7227, 0.2756, 0.6928, 0.304, 0.6954, 0.2994, 0.7315, 0.2727, 0.7271, 0.2994, 0.7315, 0.3236, 0.7386, 0.3141, 0.7796, 0.2949, 0.7676, 0.304, 0.6954, 0.333, 0.6975, 0.3236, 0.7386, 0.2994, 0.7315, 0.333, 0.6975, 0.3621, 0.6995, 0.3477, 0.7456, 0.3236, 0.7386, 0.3057, 0.6602, 0.3354, 0.6612, 0.333, 0.6975, 0.304, 0.6954, 0.3075, 0.625, 0.3378, 0.625, 0.3354, 0.6612, 0.3057, 0.6602, 0.3378, 0.625, 0.3681, 0.625, 0.3651, 0.6623, 0.3354, 0.6612, 0.3057, 0.5898, 0.3354, 0.5888, 0.3378, 0.625, 0.3075, 0.625, 0.304, 0.5546, 0.333, 0.5525, 0.3354, 0.5888, 0.3057, 0.5898, 0.333, 0.5525, 0.3621, 0.5505, 0.3651, 0.5877, 0.3354, 0.5888, 0.2994, 0.5185, 0.3236, 0.5114, 0.333, 0.5525, 0.304, 0.5546, 0.2949, 0.4824, 0.3141, 0.4704, 0.3236, 0.5114, 0.2994, 0.5185, 0.3141, 0.4704, 0.3333, 0.4583, 0.3477, 0.5044, 0.3236, 0.5114, 0.246, 0.5273, 0.2727, 0.5229, 0.2756, 0.5572, 0.2472, 0.5599, 0.2448, 0.4948, 0.2699, 0.4886, 0.2727, 0.5229, 0.246, 0.5273, 0.2699, 0.4886, 0.2949, 0.4824, 0.2994, 0.5185, 0.2727, 0.5229, 0.187, 0.5308, 0.2165, 0.5291, 0.2172, 0.561, 0.1871, 0.5622, 0.1868, 0.4993, 0.2158, 0.4971, 0.2165, 0.5291, 0.187, 0.5308, 0.2158, 0.4971, 0.2448, 0.4948, 0.246, 0.5273, 0.2165, 0.5291, 0.125, 0.5313, 0.156, 0.531, 0.1561, 0.5623, 0.125, 0.5625, 0.125, 0.5, 0.1559, 0.4997, 0.156, 0.531, 0.125, 0.5313, 0.1559, 0.4997, 0.1868, 0.4993, 0.187, 0.5308, 0.156, 0.531, 0.2477, 0.6576, 0.2767, 0.6589, 0.2756, 0.6928, 0.2472, 0.6901, 0.2483, 0.625, 0.2779, 0.625, 0.2767, 0.6589, 0.2477, 0.6576, 0.2779, 0.625, 0.3075, 0.625, 0.3057, 0.6602, 0.2767, 0.6589, 0.1872, 0.6564, 0.2175, 0.657, 0.2172, 0.689, 0.1871, 0.6878, 0.1873, 0.625, 0.2178, 0.625, 0.2175, 0.657, 0.1872, 0.6564, 0.2178, 0.625, 0.2483, 0.625, 0.2477, 0.6576, 0.2175, 0.657, 0.2477, 0.5924, 0.2767, 0.5911, 0.2779, 0.625, 0.2483, 0.625, 0.2472, 0.5599, 0.2756, 0.5572, 0.2767, 0.5911, 0.2477, 0.5924, 0.2756, 0.5572, 0.304, 0.5546, 0.3057, 0.5898, 0.2767, 0.5911, 0.1872, 0.5936, 0.2175, 0.593, 0.2178, 0.625, 0.1873, 0.625, 0.1871, 0.5622, 0.2172, 0.561, 0.2175, 0.593, 0.1872, 0.5936, 0.2172, 0.561, 0.2472, 0.5599, 0.2477, 0.5924, 0.2175, 0.593, 0.3636, 0.8551, 0.3979, 0.8523, 0.4023, 0.879, 0.3698, 0.8802, 0.3574, 0.8301, 0.3935, 0.8256, 0.3979, 0.8523, 0.3636, 0.8551, 0.3935, 0.8256, 0.4296, 0.821, 0.4322, 0.8494, 0.3979, 0.8523, 0.3721, 0.9092, 0.4041, 0.9085, 0.4058, 0.938, 0.3743, 0.9382, 0.3698, 0.8802, 0.4023, 0.879, 0.4041, 0.9085, 0.3721, 0.9092, 0.4023, 0.879, 0.4349, 0.8778, 0.436, 0.9078, 0.4041, 0.9085, 0.3747, 0.9691, 0.406, 0.969, 0.4063, 1.0, 0.375, 1.0, 0.3743, 0.9382, 0.4058, 0.938, 0.406, 0.969, 0.3747, 0.9691, 0.4058, 0.938, 0.4372, 0.9379, 0.4373, 0.9689, 0.406, 0.969, 0.4373, 0.9689, 0.4687, 0.9689, 0.4688, 1.0, 0.4375, 1.0, 0.4372, 0.9379, 0.4686, 0.9378, 0.4687, 0.9689, 0.4373, 0.9689, 0.4686, 0.9378, 0.5, 0.9377, 0.5, 0.9689, 0.4687, 0.9689, 0.5, 0.9689, 0.5313, 0.9689, 0.5313, 1.0, 0.5, 1.0, 0.5, 0.9377, 0.5314, 0.9378, 0.5313, 0.9689, 0.5, 0.9689, 0.5314, 0.9378, 0.5628, 0.9379, 0.5627, 0.9689, 0.5313, 0.9689, 0.5627, 0.9689, 0.594, 0.969, 0.5938, 1.0, 0.5625, 1.0, 0.5628, 0.9379, 0.5942, 0.938, 0.594, 0.969, 0.5627, 0.9689, 0.5942, 0.938, 0.6257, 0.9382, 0.6253, 0.9691, 0.594, 0.969, 0.564, 0.9078, 0.5959, 0.9085, 0.5942, 0.938, 0.5628, 0.9379, 0.5651, 0.8778, 0.5977, 0.879, 0.5959, 0.9085, 0.564, 0.9078, 0.5977, 0.879, 0.6302, 0.8802, 0.6279, 0.9092, 0.5959, 0.9085, 0.5678, 0.8494, 0.6021, 0.8523, 0.5977, 0.879, 0.5651, 0.8778, 0.5704, 0.821, 0.6065, 0.8256, 0.6021, 0.8523, 0.5678, 0.8494, 0.6065, 0.8256, 0.6426, 0.8301, 0.6364, 0.8551, 0.6021, 0.8523, 0.5725, 0.792, 0.6136, 0.8014, 0.6065, 0.8256, 0.5704, 0.821, 0.5745, 0.7629, 0.6206, 0.7773, 0.6136, 0.8014, 0.5725, 0.792, 0.6206, 0.7773, 0.6667, 0.7917, 0.6546, 0.8109, 0.6136, 0.8014, 0.5, 0.7872, 0.5362, 0.7896, 0.5352, 0.8193, 0.5, 0.8175, 0.5, 0.7569, 0.5373, 0.7599, 0.5362, 0.7896, 0.5, 0.7872, 0.5373, 0.7599, 0.5745, 0.7629, 0.5725, 0.792, 0.5362, 0.7896, 0.4275, 0.792, 0.4638, 0.7896, 0.4648, 0.8193, 0.4296, 0.821, 0.4255, 0.7629, 0.4627, 0.7599, 0.4638, 0.7896, 0.4275, 0.792, 0.4627, 0.7599, 0.5, 0.7569, 0.5, 0.7872, 0.4638, 0.7896, 0.3454, 0.8109, 0.3864, 0.8014, 0.3935, 0.8256, 0.3574, 0.8301, 0.3333, 0.7917, 0.3794, 0.7773, 0.3864, 0.8014, 0.3454, 0.8109, 0.3794, 0.7773, 0.4255, 0.7629, 0.4275, 0.792, 0.3864, 0.8014, 0.5, 0.9072, 0.532, 0.9075, 0.5314, 0.9378, 0.5, 0.9377, 0.5, 0.8767, 0.5326, 0.8773, 0.532, 0.9075, 0.5, 0.9072, 0.5326, 0.8773, 0.5651, 0.8778, 0.564, 0.9078, 0.532, 0.9075, 0.436, 0.9078, 0.468, 0.9075, 0.4686, 0.9378, 0.4372, 0.9379, 0.4349, 0.8778, 0.4674, 0.8773, 0.468, 0.9075, 0.436, 0.9078, 0.4674, 0.8773, 0.5, 0.8767, 0.5, 0.9072, 0.468, 0.9075, 0.5, 0.8471, 0.5339, 0.8483, 0.5326, 0.8773, 0.5, 0.8767, 0.5, 0.8175, 0.5352, 0.8193, 0.5339, 0.8483, 0.5, 0.8471, 0.5352, 0.8193, 0.5704, 0.821, 0.5678, 0.8494, 0.5339, 0.8483, 0.4322, 0.8494, 0.4661, 0.8483, 0.4674, 0.8773, 0.4349, 0.8778, 0.4296, 0.821, 0.4648, 0.8193, 0.4661, 0.8483, 0.4322, 0.8494, 0.4648, 0.8193, 0.5, 0.8175, 0.5, 0.8471, 0.4661, 0.8483, 0.3651, 0.5877, 0.3982, 0.5888, 0.4004, 0.625, 0.3681, 0.625, 0.3621, 0.5505, 0.3959, 0.5526, 0.3982, 0.5888, 0.3651, 0.5877, 0.3959, 0.5526, 0.4297, 0.5547, 0.4312, 0.5899, 0.3982, 0.5888, 0.3651, 0.6623, 0.3982, 0.6612, 0.3959, 0.6974, 0.3621, 0.6995, 0.3681, 0.625, 0.4004, 0.625, 0.3982, 0.6612, 0.3651, 0.6623, 0.4004, 0.625, 0.4327, 0.625, 0.4312, 0.6601, 0.3982, 0.6612, 0.3477, 0.7456, 0.3877, 0.7373, 0.3794, 0.7773, 0.3333, 0.7917, 0.3621, 0.6995, 0.3959, 0.6974, 0.3877, 0.7373, 0.3477, 0.7456, 0.3959, 0.6974, 0.4297, 0.6953, 0.4276, 0.7291, 0.3877, 0.7373, 0.4276, 0.7291, 0.4638, 0.7268, 0.4627, 0.7599, 0.4255, 0.7629, 0.4297, 0.6953, 0.4649, 0.6938, 0.4638, 0.7268, 0.4276, 0.7291, 0.4649, 0.6938, 0.5, 0.6923, 0.5, 0.7246, 0.4638, 0.7268, 0.5, 0.7246, 0.5362, 0.7268, 0.5373, 0.7599, 0.5, 0.7569, 0.5, 0.6923, 0.5351, 0.6938, 0.5362, 0.7268, 0.5, 0.7246, 0.5351, 0.6938, 0.5703, 0.6953, 0.5724, 0.7291, 0.5362, 0.7268, 0.5724, 0.7291, 0.6123, 0.7373, 0.6206, 0.7773, 0.5745, 0.7629, 0.5703, 0.6953, 0.6041, 0.6974, 0.6123, 0.7373, 0.5724, 0.7291, 0.6041, 0.6974, 0.6379, 0.6995, 0.6523, 0.7456, 0.6123, 0.7373, 0.5688, 0.6601, 0.6018, 0.6612, 0.6041, 0.6974, 0.5703, 0.6953, 0.5673, 0.625, 0.5996, 0.625, 0.6018, 0.6612, 0.5688, 0.6601, 0.5996, 0.625, 0.6319, 0.625, 0.6349, 0.6623, 0.6018, 0.6612, 0.5688, 0.5899, 0.6018, 0.5888, 0.5996, 0.625, 0.5673, 0.625, 0.5703, 0.5547, 0.6041, 0.5526, 0.6018, 0.5888, 0.5688, 0.5899, 0.6041, 0.5526, 0.6379, 0.5505, 0.6349, 0.5877, 0.6018, 0.5888, 0.5724, 0.5209, 0.6123, 0.5127, 0.6041, 0.5526, 0.5703, 0.5547, 0.5745, 0.4871, 0.6206, 0.4727, 0.6123, 0.5127, 0.5724, 0.5209, 0.6206, 0.4727, 0.6667, 0.4583, 0.6523, 0.5044, 0.6123, 0.5127, 0.5, 0.5254, 0.5362, 0.5232, 0.5351, 0.5562, 0.5, 0.5577, 0.5, 0.4931, 0.5373, 0.4901, 0.5362, 0.5232, 0.5, 0.5254, 0.5373, 0.4901, 0.5745, 0.4871, 0.5724, 0.5209, 0.5362, 0.5232, 0.4276, 0.5209, 0.4638, 0.5232, 0.4649, 0.5562, 0.4297, 0.5547, 0.4255, 0.4871, 0.4627, 0.4901, 0.4638, 0.5232, 0.4276, 0.5209, 0.4627, 0.4901, 0.5, 0.4931, 0.5, 0.5254, 0.4638, 0.5232, 0.3477, 0.5044, 0.3877, 0.5127, 0.3959, 0.5526, 0.3621, 0.5505, 0.3333, 0.4583, 0.3794, 0.4727, 0.3877, 0.5127, 0.3477, 0.5044, 0.3794, 0.4727, 0.4255, 0.4871, 0.4276, 0.5209, 0.3877, 0.5127, 0.5, 0.6586, 0.5344, 0.6594, 0.5351, 0.6938, 0.5, 0.6923, 0.5, 0.625, 0.5336, 0.625, 0.5344, 0.6594, 0.5, 0.6586, 0.5336, 0.625, 0.5673, 0.625, 0.5688, 0.6601, 0.5344, 0.6594, 0.4312, 0.6601, 0.4656, 0.6594, 0.4649, 0.6938, 0.4297, 0.6953, 0.4327, 0.625, 0.4664, 0.625, 0.4656, 0.6594, 0.4312, 0.6601, 0.4664, 0.625, 0.5, 0.625, 0.5, 0.6586, 0.4656, 0.6594, 0.5, 0.5914, 0.5344, 0.5906, 0.5336, 0.625, 0.5, 0.625, 0.5, 0.5577, 0.5351, 0.5562, 0.5344, 0.5906, 0.5, 0.5914, 0.5351, 0.5562, 0.5703, 0.5547, 0.5688, 0.5899, 0.5344, 0.5906, 0.4312, 0.5899, 0.4656, 0.5906, 0.4664, 0.625, 0.4327, 0.625, 0.4297, 0.5547, 0.4649, 0.5562, 0.4656, 0.5906, 0.4312, 0.5899, 0.4649, 0.5562, 0.5, 0.5577, 0.5, 0.5914, 0.4656, 0.5906, 0.3721, 0.3408, 0.4041, 0.3415, 0.4023, 0.371, 0.3698, 0.3698, 0.3743, 0.3118, 0.4058, 0.312, 0.4041, 0.3415, 0.3721, 0.3408, 0.4058, 0.312, 0.4372, 0.3121, 0.436, 0.3422, 0.4041, 0.3415, 0.3636, 0.3949, 0.3979, 0.3977, 0.3935, 0.4244, 0.3574, 0.4199, 0.3698, 0.3698, 0.4023, 0.371, 0.3979, 0.3977, 0.3636, 0.3949, 0.4023, 0.371, 0.4349, 0.3722, 0.4322, 0.4006, 0.3979, 0.3977, 0.3454, 0.4391, 0.3864, 0.4486, 0.3794, 0.4727, 0.3333, 0.4583, 0.3574, 0.4199, 0.3935, 0.4244, 0.3864, 0.4486, 0.3454, 0.4391, 0.3935, 0.4244, 0.4296, 0.429, 0.4275, 0.458, 0.3864, 0.4486, 0.4275, 0.458, 0.4638, 0.4604, 0.4627, 0.4901, 0.4255, 0.4871, 0.4296, 0.429, 0.4648, 0.4307, 0.4638, 0.4604, 0.4275, 0.458, 0.4648, 0.4307, 0.5, 0.4325, 0.5, 0.4628, 0.4638, 0.4604, 0.5, 0.4628, 0.5362, 0.4604, 0.5373, 0.4901, 0.5, 0.4931, 0.5, 0.4325, 0.5352, 0.4307, 0.5362, 0.4604, 0.5, 0.4628, 0.5352, 0.4307, 0.5704, 0.429, 0.5725, 0.458, 0.5362, 0.4604, 0.5725, 0.458, 0.6136, 0.4486, 0.6206, 0.4727, 0.5745, 0.4871, 0.5704, 0.429, 0.6065, 0.4244, 0.6136, 0.4486, 0.5725, 0.458, 0.6065, 0.4244, 0.6426, 0.4199, 0.6546, 0.4391, 0.6136, 0.4486, 0.5678, 0.4006, 0.6021, 0.3977, 0.6065, 0.4244, 0.5704, 0.429, 0.5651, 0.3722, 0.5977, 0.371, 0.6021, 0.3977, 0.5678, 0.4006, 0.5977, 0.371, 0.6302, 0.3698, 0.6364, 0.3949, 0.6021, 0.3977, 0.564, 0.3422, 0.5959, 0.3415, 0.5977, 0.371, 0.5651, 0.3722, 0.5628, 0.3121, 0.5942, 0.312, 0.5959, 0.3415, 0.564, 0.3422, 0.5942, 0.312, 0.6257, 0.3118, 0.6279, 0.3408, 0.5959, 0.3415, 0.5627, 0.2811, 0.594, 0.281, 0.5942, 0.312, 0.5628, 0.3121, 0.5625, 0.25, 0.5938, 0.25, 0.594, 0.281, 0.5627, 0.2811, 0.5938, 0.25, 0.625, 0.25, 0.6253, 0.2809, 0.594, 0.281, 0.5, 0.2811, 0.5313, 0.2811, 0.5314, 0.3122, 0.5, 0.3123, 0.5, 0.25, 0.5313, 0.25, 0.5313, 0.2811, 0.5, 0.2811, 0.5313, 0.25, 0.5625, 0.25, 0.5627, 0.2811, 0.5313, 0.2811, 0.4373, 0.2811, 0.4687, 0.2811, 0.4686, 0.3122, 0.4372, 0.3121, 0.4375, 0.25, 0.4688, 0.25, 0.4687, 0.2811, 0.4373, 0.2811, 0.4688, 0.25, 0.5, 0.25, 0.5, 0.2811, 0.4687, 0.2811, 0.3747, 0.2809, 0.406, 0.281, 0.4058, 0.312, 0.3743, 0.3118, 0.375, 0.25, 0.4062, 0.25, 0.406, 0.281, 0.3747, 0.2809, 0.4062, 0.25, 0.4375, 0.25, 0.4373, 0.2811, 0.406, 0.281, 0.5, 0.4029, 0.5339, 0.4017, 0.5352, 0.4307, 0.5, 0.4325, 0.5, 0.3733, 0.5326, 0.3727, 0.5339, 0.4017, 0.5, 0.4029, 0.5326, 0.3727, 0.5651, 0.3722, 0.5678, 0.4006, 0.5339, 0.4017, 0.4322, 0.4006, 0.4661, 0.4017, 0.4648, 0.4307, 0.4296, 0.429, 0.4349, 0.3722, 0.4674, 0.3727, 0.4661, 0.4017, 0.4322, 0.4006, 0.4674, 0.3727, 0.5, 0.3733, 0.5, 0.4029, 0.4661, 0.4017, 0.5, 0.3428, 0.532, 0.3425, 0.5326, 0.3727, 0.5, 0.3733, 0.5, 0.3123, 0.5314, 0.3122, 0.532, 0.3425, 0.5, 0.3428, 0.5314, 0.3122, 0.5628, 0.3121, 0.564, 0.3422, 0.532, 0.3425, 0.436, 0.3422, 0.468, 0.3425, 0.4674, 0.3727, 0.4349, 0.3722, 0.4372, 0.3121, 0.4686, 0.3122, 0.468, 0.3425, 0.436, 0.3422, 0.4686, 0.3122, 0.5, 0.3123, 0.5, 0.3428, 0.468, 0.3425, 0.375, 0.09375, 0.4062, 0.09375, 0.4062, 0.125, 0.375, 0.125, 0.375, 0.0625, 0.4062, 0.0625, 0.4062, 0.09375, 0.375, 0.09375, 0.4062, 0.0625, 0.4375, 0.0625, 0.4375, 0.09375, 0.4062, 0.09375, 0.375, 0.1563, 0.4062, 0.1563, 0.4062, 0.1875, 0.375, 0.1875, 0.375, 0.125, 0.4062, 0.125, 0.4062, 0.1563, 0.375, 0.1563, 0.4062, 0.125, 0.4375, 0.125, 0.4375, 0.1563, 0.4062, 0.1563, 0.375, 0.2188, 0.4062, 0.2188, 0.4062, 0.25, 0.375, 0.25, 0.375, 0.1875, 0.4062, 0.1875, 0.4062, 0.2188, 0.375, 0.2188, 0.4062, 0.1875, 0.4375, 0.1875, 0.4375, 0.2188, 0.4062, 0.2188, 0.4375, 0.2188, 0.4688, 0.2188, 0.4688, 0.25, 0.4375, 0.25, 0.4375, 0.1875, 0.4688, 0.1875, 0.4688, 0.2188, 0.4375, 0.2188, 0.4688, 0.1875, 0.5, 0.1875, 0.5, 0.2188, 0.4688, 0.2188, 0.5, 0.2188, 0.5313, 0.2188, 0.5313, 0.25, 0.5, 0.25, 0.5, 0.1875, 0.5313, 0.1875, 0.5313, 0.2188, 0.5, 0.2188, 0.5313, 0.1875, 0.5625, 0.1875, 0.5625, 0.2188, 0.5313, 0.2188, 0.5625, 0.2188, 0.5938, 0.2188, 0.5938, 0.25, 0.5625, 0.25, 0.5625, 0.1875, 0.5938, 0.1875, 0.5938, 0.2188, 0.5625, 0.2188, 0.5938, 0.1875, 0.625, 0.1875, 0.625, 0.2188, 0.5938, 0.2188, 0.5625, 0.1563, 0.5938, 0.1563, 0.5938, 0.1875, 0.5625, 0.1875, 0.5625, 0.125, 0.5938, 0.125, 0.5938, 0.1563, 0.5625, 0.1563, 0.5938, 0.125, 0.625, 0.125, 0.625, 0.1563, 0.5938, 0.1563, 0.5625, 0.09375, 0.5938, 0.09375, 0.5938, 0.125, 0.5625, 0.125, 0.5625, 0.0625, 0.5938, 0.0625, 0.5938, 0.09375, 0.5625, 0.09375, 0.5938, 0.0625, 0.625, 0.0625, 0.625, 0.09375, 0.5938, 0.09375, 0.5625, 0.03125, 0.5938, 0.03125, 0.5938, 0.0625, 0.5625, 0.0625, 0.5625, 0.0, 0.5938, 0.0, 0.5938, 0.03125, 0.5625, 0.03125, 0.5938, 0.0, 0.625, 0.0, 0.625, 0.03125, 0.5938, 0.03125, 0.5, 0.03125, 0.5313, 0.03125, 0.5313, 0.0625, 0.5, 0.0625, 0.5, 0.0, 0.5313, 0.0, 0.5313, 0.03125, 0.5, 0.03125, 0.5313, 0.0, 0.5625, 0.0, 0.5625, 0.03125, 0.5313, 0.03125, 0.4375, 0.03125, 0.4688, 0.03125, 0.4688, 0.0625, 0.4375, 0.0625, 0.4375, 0.0, 0.4688, 0.0, 0.4688, 0.03125, 0.4375, 0.03125, 0.4688, 0.0, 0.5, 0.0, 0.5, 0.03125, 0.4688, 0.03125, 0.375, 0.03125, 0.4063, 0.03125, 0.4062, 0.0625, 0.375, 0.0625, 0.375, 0.0, 0.4063, 0.0, 0.4063, 0.03125, 0.375, 0.03125, 0.4063, 0.0, 0.4375, 0.0, 0.4375, 0.03125, 0.4063, 0.03125, 0.5, 0.1563, 0.5313, 0.1563, 0.5313, 0.1875, 0.5, 0.1875, 0.5, 0.125, 0.5313, 0.125, 0.5313, 0.1563, 0.5, 0.1563, 0.5313, 0.125, 0.5625, 0.125, 0.5625, 0.1563, 0.5313, 0.1563, 0.4375, 0.1563, 0.4688, 0.1563, 0.4688, 0.1875, 0.4375, 0.1875, 0.4375, 0.125, 0.4688, 0.125, 0.4688, 0.1563, 0.4375, 0.1563, 0.4688, 0.125, 0.5, 0.125, 0.5, 0.1563, 0.4688, 0.1563, 0.5, 0.09375, 0.5313, 0.09375, 0.5313, 0.125, 0.5, 0.125, 0.5, 0.0625, 0.5313, 0.0625, 0.5313, 0.09375, 0.5, 0.09375, 0.5313, 0.0625, 0.5625, 0.0625, 0.5625, 0.09375, 0.5313, 0.09375, 0.4375, 0.09375, 0.4688, 0.09375, 0.4688, 0.125, 0.4375, 0.125, 0.4375, 0.0625, 0.4688, 0.0625, 0.4688, 0.09375, 0.4375, 0.09375, 0.4688, 0.0625, 0.5, 0.0625, 0.5, 0.09375, 0.4688, 0.09375])
me_cube_002.materials.append(mat_material)
me_cube_002.use_remesh_fix_poles = True
me_cube_002.use_remesh_preserve_attributes = False
me_cube_002.use_mirror_vertex_groups = False
me_cube_002.update()

# ---- objects
ob_soccer_ball = bpy.data.objects.new('Soccer_ball', me_cube_002)

# ---- transforms, parenting, visibility, modifiers, constraints
ob_soccer_ball.location = (0.0, 0.0, 0.0)
ob_soccer_ball.lineart.crease_threshold = 0.0

# ---- collection membership
col_collection.objects.link(ob_soccer_ball)

# ---- scene / render settings (as saved in the file)
scene.frame_start = 1; scene.frame_end = 250; scene.frame_set(1)
scene.render.engine = 'CYCLES'
scene.cycles.use_denoising = False
scene.cycles.samples = 128
scene.cycles.sampling_pattern = 'TABULATED_SOBOL'
scene.cycles.use_adaptive_sampling = False
scene.cycles.use_light_tree = False
scene.cycles.bake_type = 'DIFFUSE'
scene.view_settings.view_transform = 'Filmic'
bpy.context.view_layer.update()

# ---- added for rendering (the .blend has no active camera and no usable light): camera, sun
cam_auto = bpy.data.cameras.new('AutoCamera')
cam_auto.lens = 50.0
cam_auto.sensor_width = 36.0
cam_auto.clip_end = 1000.0
ob_auto_camera = bpy.data.objects.new('AutoCamera', cam_auto)
scene.collection.objects.link(ob_auto_camera)
ob_auto_camera.location = (2.69227, -3.23072, 2.15381)
ob_auto_camera.rotation_euler = (1.09748, -7.21219e-08, 0.694738)
scene.camera = ob_auto_camera
light_auto_sun = bpy.data.lights.new('AutoSun', 'SUN')
light_auto_sun.energy = 3.0
light_auto_sun.angle = 0.0523599
ob_auto_sun = bpy.data.objects.new('AutoSun', light_auto_sun)
scene.collection.objects.link(ob_auto_sun)
ob_auto_sun.rotation_euler = (0.872665, 0.174533, 0.523599)
bpy.context.view_layer.update()
